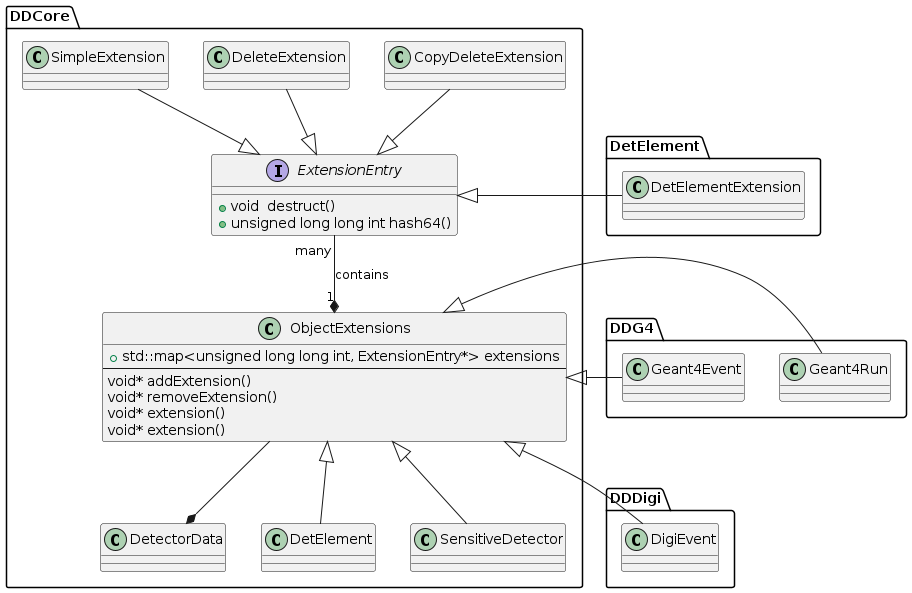

The diagram above was rendered by PlantUML. Its source (embedded in the PNG):
@startuml
set separator ::
/'
 ' skinparam groupInheritance 3
 '/

interface DDCore::ExtensionEntry {
  +void  destruct()
  +unsigned long long int hash64()
}
class DDCore::ObjectExtensions {
  +std::map<unsigned long long int, ExtensionEntry*> extensions
  --
  void* addExtension()
  void* removeExtension()
  void* extension()
  void* extension()
}

DDCore::ExtensionEntry <|-u- DDCore::SimpleExtension
DDCore::ExtensionEntry <|-u- DDCore::DeleteExtension
DDCore::ExtensionEntry <|-u- DDCore::CopyDeleteExtension
DDCore::ExtensionEntry <|-r- DetElement::DetElementExtension

DDCore::ExtensionEntry "many" --* "1" DDCore::ObjectExtensions : contains

DDCore::ObjectExtensions --* DDCore::DetectorData
DDCore::ObjectExtensions <|-- DDCore::DetElement
DDCore::ObjectExtensions <|-- DDCore::SensitiveDetector

DDCore::ObjectExtensions <|-- DDDigi::DigiEvent
DDCore::ObjectExtensions <|-r- DDG4::Geant4Run
DDCore::ObjectExtensions <|-r- DDG4::Geant4Event
@enduml